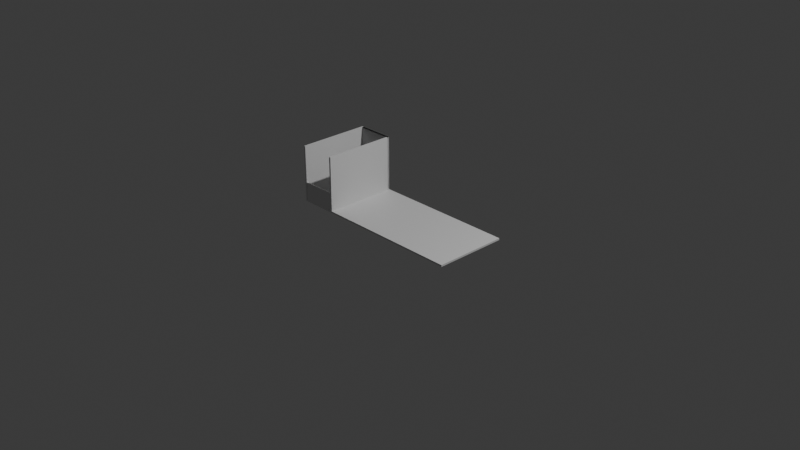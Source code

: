 # Source: untitled.blend  (saved by Blender 4.2.66; exported with 4.5.12 LTS)
import bpy
from mathutils import Matrix  # noqa: F401  (used for matrix-valued properties, if any)

bpy.ops.wm.read_factory_settings(use_empty=True)
scene = bpy.context.scene
scene.name = 'Scene'

# ---- collections
col_collection = bpy.data.collections.new('Collection'); scene.collection.children.link(col_collection)

# ---- materials (node trees are filled in below, after node groups)
mat_material = bpy.data.materials.new('Material')
mat_material.alpha_threshold = 0.0
mat_material.use_transparent_shadow = False
mat_material.roughness = 0.5
mat_material.line_color = (0.0, 0.0, 0.0, 1.0)

# ---- material node trees
mat_material.use_nodes = True; mat_material.node_tree.nodes.clear()
_N = mat_material.node_tree.nodes; _L = mat_material.node_tree.links
n0 = _N.new('ShaderNodeOutputMaterial'); n0.name = 'Material Output'; n0.location = (300, 300)
n1 = _N.new('ShaderNodeBsdfPrincipled'); n1.name = 'Principled BSDF'; n1.location = (10, 300)
n1.inputs[3].default_value = 1.45
_L.new(n1.outputs[0], n0.inputs[0])
n0.is_active_output = True

# ---- world
world_world = bpy.data.worlds.new('World'); scene.world = world_world
world_world.use_nodes = True; world_world.node_tree.nodes.clear()
_N = world_world.node_tree.nodes; _L = world_world.node_tree.links
n0 = _N.new('ShaderNodeOutputWorld'); n0.name = 'World Output'; n0.location = (300, 300)
n1 = _N.new('ShaderNodeBackground'); n1.name = 'Background'; n1.location = (10, 300)
n1.inputs[0].default_value = (0.05088, 0.05088, 0.05088, 1.0)
_L.new(n1.outputs[0], n0.inputs[0])
n0.is_active_output = True
world_world.color = (0.05088, 0.05088, 0.05088)
world_world.sun_shadow_jitter_overblur = 0.0

# ---- cameras
cam_camera = bpy.data.cameras.new('Camera')
cam_camera.clip_end = 100.0
cam_camera.ortho_scale = 7.314

# ---- lights
light_light = bpy.data.lights.new('Light', 'POINT')
light_light.energy = 1000.0
light_light.shadow_soft_size = 0.1

# ---- meshes
me_cube = bpy.data.meshes.new('Cube')
me_cube.from_pydata([(1.0, 1.0, 1.0), (1.0, 1.0, -1.0), (1.0, -1.0, 1.0), (1.0, -1.0, -1.0), (-1.0, 1.0, 1.0), (-1.0, 1.0, -1.0), (-1.0, -1.0, 1.0), (-1.0, -1.0, -1.0)], [], [(0, 4, 6, 2), (3, 2, 6, 7), (7, 6, 4, 5), (5, 1, 3, 7), (1, 0, 2, 3), (5, 4, 0, 1)])
_uv = me_cube.uv_layers.new(name='UVMap')
_uv.uv.foreach_set('vector', [0.625, 0.5, 0.875, 0.5, 0.875, 0.75, 0.625, 0.75, 0.375, 0.75, 0.625, 0.75, 0.625, 1.0, 0.375, 1.0, 0.375, 0.0, 0.625, 0.0, 0.625, 0.25, 0.375, 0.25, 0.125, 0.5, 0.375, 0.5, 0.375, 0.75, 0.125, 0.75, 0.375, 0.5, 0.625, 0.5, 0.625, 0.75, 0.375, 0.75, 0.375, 0.25, 0.625, 0.25, 0.625, 0.5, 0.375, 0.5])
me_cube.materials.append(mat_material)
me_cube.use_mirror_vertex_groups = False
me_cube.update()
me_cube_001 = bpy.data.meshes.new('Cube.001')
me_cube_001.from_pydata([(-1.0, -1.0, -1.0), (-1.0, -1.0, 1.0), (-1.0, 1.0, -1.0), (-1.0, 1.0, 1.0), (1.0, -1.0, -1.0), (1.0, -1.0, 1.0), (1.0, 1.0, -1.0), (1.0, 1.0, 1.0)], [], [(0, 1, 3, 2), (2, 3, 7, 6), (6, 7, 5, 4), (4, 5, 1, 0), (2, 6, 4, 0), (7, 3, 1, 5)])
_uv = me_cube_001.uv_layers.new(name='UVMap')
_uv.uv.foreach_set('vector', [0.375, 0.0, 0.625, 0.0, 0.625, 0.25, 0.375, 0.25, 0.375, 0.25, 0.625, 0.25, 0.625, 0.5, 0.375, 0.5, 0.375, 0.5, 0.625, 0.5, 0.625, 0.75, 0.375, 0.75, 0.375, 0.75, 0.625, 0.75, 0.625, 1.0, 0.375, 1.0, 0.125, 0.5, 0.375, 0.5, 0.375, 0.75, 0.125, 0.75, 0.625, 0.5, 0.875, 0.5, 0.875, 0.75, 0.625, 0.75])
me_cube_001.update()
me_cube_002 = bpy.data.meshes.new('Cube.002')
me_cube_002.from_pydata([(-1.0, -1.0, -1.0), (-1.0, -1.0, 1.0), (-1.0, 1.0, -1.0), (-1.0, 1.0, 1.0), (1.0, -1.0, -1.0), (1.0, -1.0, 1.0), (1.0, 1.0, -1.0), (1.0, 1.0, 1.0)], [], [(0, 1, 3, 2), (2, 3, 7, 6), (6, 7, 5, 4), (4, 5, 1, 0), (2, 6, 4, 0), (7, 3, 1, 5)])
_uv = me_cube_002.uv_layers.new(name='UVMap')
_uv.uv.foreach_set('vector', [0.375, 0.0, 0.625, 0.0, 0.625, 0.25, 0.375, 0.25, 0.375, 0.25, 0.625, 0.25, 0.625, 0.5, 0.375, 0.5, 0.375, 0.5, 0.625, 0.5, 0.625, 0.75, 0.375, 0.75, 0.375, 0.75, 0.625, 0.75, 0.625, 1.0, 0.375, 1.0, 0.125, 0.5, 0.375, 0.5, 0.375, 0.75, 0.125, 0.75, 0.625, 0.5, 0.875, 0.5, 0.875, 0.75, 0.625, 0.75])
me_cube_002.update()
me_cube_005 = bpy.data.meshes.new('Cube.005')
me_cube_005.from_pydata([(-1.0, -1.0, -1.0), (-1.0, -1.0, 1.0), (-1.0, 1.0, -1.0), (-1.0, 1.0, 1.0), (1.0, -1.0, -1.0), (1.0, -1.0, 1.0), (1.0, 1.0, -1.0), (1.0, 1.0, 1.0)], [], [(0, 1, 3, 2), (2, 3, 7, 6), (6, 7, 5, 4), (4, 5, 1, 0), (2, 6, 4, 0), (7, 3, 1, 5)])
_uv = me_cube_005.uv_layers.new(name='UVMap')
_uv.uv.foreach_set('vector', [0.375, 0.0, 0.625, 0.0, 0.625, 0.25, 0.375, 0.25, 0.375, 0.25, 0.625, 0.25, 0.625, 0.5, 0.375, 0.5, 0.375, 0.5, 0.625, 0.5, 0.625, 0.75, 0.375, 0.75, 0.375, 0.75, 0.625, 0.75, 0.625, 1.0, 0.375, 1.0, 0.125, 0.5, 0.375, 0.5, 0.375, 0.75, 0.125, 0.75, 0.625, 0.5, 0.875, 0.5, 0.875, 0.75, 0.625, 0.75])
me_cube_005.update()
me_cube_007 = bpy.data.meshes.new('Cube.007')
me_cube_007.from_pydata([(-1.0, -1.0, -1.0), (-1.0, -1.0, 1.0), (-1.0, 1.0, -1.0), (-1.0, 1.0, 1.0), (1.0, -1.0, -1.0), (1.0, -1.0, 1.0), (1.0, 1.0, -1.0), (1.0, 1.0, 1.0)], [], [(0, 1, 3, 2), (2, 3, 7, 6), (6, 7, 5, 4), (4, 5, 1, 0), (2, 6, 4, 0), (7, 3, 1, 5)])
_uv = me_cube_007.uv_layers.new(name='UVMap')
_uv.uv.foreach_set('vector', [0.375, 0.0, 0.625, 0.0, 0.625, 0.25, 0.375, 0.25, 0.375, 0.25, 0.625, 0.25, 0.625, 0.5, 0.375, 0.5, 0.375, 0.5, 0.625, 0.5, 0.625, 0.75, 0.375, 0.75, 0.375, 0.75, 0.625, 0.75, 0.625, 1.0, 0.375, 1.0, 0.125, 0.5, 0.375, 0.5, 0.375, 0.75, 0.125, 0.75, 0.625, 0.5, 0.875, 0.5, 0.875, 0.75, 0.625, 0.75])
me_cube_007.update()
me_cube_008 = bpy.data.meshes.new('Cube.008')
me_cube_008.from_pydata([(-1.0, -1.0, -1.0), (-1.0, -1.0, 1.0), (-1.0, 1.0, -1.0), (-1.0, 1.0, 1.0), (1.0, -1.0, -1.0), (1.0, -1.0, 1.0), (1.0, 1.0, -1.0), (1.0, 1.0, 1.0), (-1.0, -1.0, -0.3559), (-1.0, -1.0, 0.3107), (-1.0, 1.0, 0.3107), (-1.0, 1.0, -0.3559), (1.0, 1.0, 0.3107), (0.8922, 1.001, -0.3475), (1.0, -1.0, 0.3107), (0.8922, -0.9992, -0.3475), (-1.0, 0.3252, -1.0), (-1.0, -0.3415, -1.0), (1.0, -0.3415, -1.0), (1.0, 0.3252, -1.0), (0.8922, 0.3259, -0.3475), (0.8922, -0.3407, -0.3475), (-1.0, -0.3415, -0.3559), (-1.0, 0.3252, -0.3559)], [], [(10, 3, 7, 12), (14, 5, 1, 9), (17, 18, 4, 0), (4, 15, 8, 0), (15, 14, 9, 8), (18, 21, 15, 4), (2, 11, 13, 6), (11, 10, 12, 13), (16, 23, 11, 2), (21, 15, 8, 22), (13, 20, 23, 11), (20, 21, 22, 23), (0, 8, 22, 17), (17, 22, 23, 16), (6, 13, 20, 19), (19, 20, 21, 18), (2, 6, 19, 16), (16, 19, 18, 17)])
_uv = me_cube_008.uv_layers.new(name='UVMap')
_uv.uv.foreach_set('vector', [0.5388, 0.25, 0.625, 0.25, 0.625, 0.5, 0.5388, 0.5, 0.5388, 0.75, 0.625, 0.75, 0.625, 1.0, 0.5388, 1.0, 0.125, 0.6677, 0.375, 0.6677, 0.375, 0.75, 0.125, 0.75, 0.375, 0.75, 0.4555, 0.75, 0.4555, 1.0, 0.375, 1.0, 0.4555, 0.75, 0.5388, 0.75, 0.5388, 1.0, 0.4555, 1.0, 0.375, 0.6677, 0.4555, 0.6677, 0.4555, 0.75, 0.375, 0.75, 0.375, 0.25, 0.4555, 0.25, 0.4555, 0.5, 0.375, 0.5, 0.4555, 0.25, 0.5388, 0.25, 0.5388, 0.5, 0.4555, 0.5, 0.375, 0.5031, 0.4555, 0.5031, 0.4555, 0.25, 0.375, 0.25, 0.0, 0.0, 0.0, 0.0, 0.0, 0.0, 0.0, 0.0, 0.0, 0.0, 0.0, 0.0, 0.0, 0.0, 0.0, 0.0, 0.0, 0.0, 0.0, 0.0, 0.0, 0.0, 0.0, 0.0, 0.375, 1.0, 0.4555, 1.0, 0.4555, 0.7531, 0.375, 0.7531, 0.375, 0.7531, 0.4555, 0.7531, 0.4555, 0.5031, 0.375, 0.5031, 0.375, 0.5, 0.4555, 0.5, 0.4555, 0.5844, 0.375, 0.5844, 0.375, 0.5844, 0.4555, 0.5844, 0.4555, 0.6677, 0.375, 0.6677, 0.125, 0.5, 0.375, 0.5, 0.375, 0.5844, 0.125, 0.5844, 0.125, 0.5844, 0.375, 0.5844, 0.375, 0.6677, 0.125, 0.6677])
me_cube_008.update()

# ---- objects
ob_cube = bpy.data.objects.new('Cube', me_cube)
ob_light = bpy.data.objects.new('Light', light_light)
ob_camera = bpy.data.objects.new('Camera', cam_camera)
ob_cube_001 = bpy.data.objects.new('Cube.001', me_cube_001)
ob_cube_002 = bpy.data.objects.new('Cube.002', me_cube_002)
ob_cube_003 = bpy.data.objects.new('Cube.003', me_cube_005)
ob_cube_004 = bpy.data.objects.new('Cube.004', me_cube_007)
ob_cube_005 = bpy.data.objects.new('Cube.005', me_cube_008)

# ---- transforms, parenting, visibility, modifiers, constraints
ob_cube.location = (0.0, 0.0, 0.0)
ob_cube.scale = (1.0, 0.4, 0.01)
ob_cube.lock_rotations_4d = False
ob_cube.empty_display_type = 'ARROWS'
ob_cube.lineart.crease_threshold = 0.0
ob_light.location = (4.076, 1.005, 5.904)
ob_light.rotation_euler = (0.6503, 0.05522, 1.866)
ob_light.lock_rotations_4d = False
ob_light.empty_display_type = 'ARROWS'
ob_light.color = (0.0, 0.0, 0.0, 0.0)
ob_light.lineart.crease_threshold = 0.0
ob_camera.location = (7.359, -6.926, 4.958)
ob_camera.rotation_euler = (1.109, 0.0, 0.8149)
ob_camera.lock_rotations_4d = False
ob_camera.empty_display_type = 'ARROWS'
ob_camera.color = (0.0, 0.0, 0.0, 0.0)
ob_camera.display_type = 'WIRE'
ob_camera.lineart.crease_threshold = 0.0
ob_cube_001.location = (-0.989, 4.259e-08, 0.3097)
ob_cube_001.scale = (0.01, 0.4, 0.3)
ob_cube_002.location = (-0.5882, -0.002367, 0.3097)
ob_cube_002.scale = (0.01, 0.4, 0.3)
ob_cube_003.location = (-0.7778, 0.3871, 0.3097)
ob_cube_003.rotation_euler = (0.0, -0.0, -1.571)
ob_cube_003.scale = (0.01, 0.2, 0.3)
ob_cube_004.location = (-0.7778, 0.3871, 0.3097)
ob_cube_004.rotation_euler = (0.0, -0.0, -1.571)
ob_cube_004.scale = (0.01, 0.2, 0.3)
ob_cube_005.location = (-0.7876, -0.3855, 0.3097)
ob_cube_005.rotation_euler = (0.005402, -0.006215, -1.564)
ob_cube_005.scale = (0.01, 0.19, 0.3)

# ---- collection membership
col_collection.objects.link(ob_cube)
col_collection.objects.link(ob_light)
col_collection.objects.link(ob_camera)
col_collection.objects.link(ob_cube_001)
col_collection.objects.link(ob_cube_002)
col_collection.objects.link(ob_cube_003)
col_collection.objects.link(ob_cube_004)
col_collection.objects.link(ob_cube_005)

# ---- scene / render settings (as saved in the file)
scene.camera = ob_camera
scene.frame_start = 1; scene.frame_end = 250; scene.frame_set(40)
scene.render.engine = 'BLENDER_EEVEE_NEXT'
bpy.context.view_layer.update()

